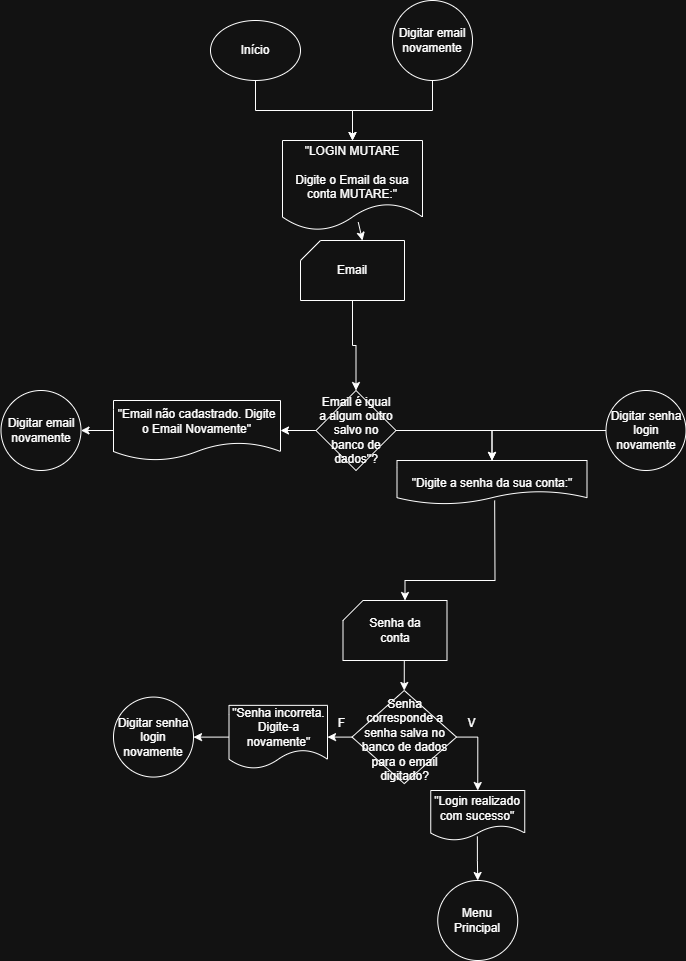

The diagram above was exported from draw.io. Its source (the exported page's mxGraphModel, read from the mxfile embedded in the PNG):
<mxGraphModel dx="1042" dy="642" grid="1" gridSize="10" guides="1" tooltips="1" connect="1" arrows="1" fold="1" page="1" pageScale="1" pageWidth="827" pageHeight="1169" math="0" shadow="0">
  <root>
    <mxCell id="0" />
    <mxCell id="1" parent="0" />
    <mxCell id="0boTivlSuVRbXw25WTQz-3" value="&quot;LOGIN MUTARE&lt;div&gt;&lt;br&gt;&lt;/div&gt;&lt;div&gt;Digite o Email da sua conta MUTARE:&lt;span style=&quot;background-color: transparent; color: light-dark(rgb(0, 0, 0), rgb(255, 255, 255));&quot;&gt;&quot;&lt;/span&gt;&lt;/div&gt;" style="shape=document;whiteSpace=wrap;html=1;boundedLbl=1;" parent="1" vertex="1">
      <mxGeometry x="291" y="190" width="140" height="90" as="geometry" />
    </mxCell>
    <mxCell id="0boTivlSuVRbXw25WTQz-8" value="" style="endArrow=classic;html=1;rounded=0;entryX=0;entryY=0;entryDx=62;entryDy=0;entryPerimeter=0;exitX=0.541;exitY=0.907;exitDx=0;exitDy=0;exitPerimeter=0;" parent="1" source="0boTivlSuVRbXw25WTQz-3" target="0boTivlSuVRbXw25WTQz-5" edge="1">
      <mxGeometry width="50" height="50" relative="1" as="geometry">
        <mxPoint x="424" y="390" as="sourcePoint" />
        <mxPoint x="474" y="340" as="targetPoint" />
      </mxGeometry>
    </mxCell>
    <mxCell id="0boTivlSuVRbXw25WTQz-9" value="" style="group" parent="1" vertex="1" connectable="0">
      <mxGeometry x="309" y="290" width="104" height="60" as="geometry" />
    </mxCell>
    <mxCell id="0boTivlSuVRbXw25WTQz-5" value="" style="verticalLabelPosition=bottom;verticalAlign=top;html=1;shape=card;whiteSpace=wrap;size=20;arcSize=12;" parent="0boTivlSuVRbXw25WTQz-9" vertex="1">
      <mxGeometry width="104" height="60" as="geometry" />
    </mxCell>
    <mxCell id="0boTivlSuVRbXw25WTQz-6" value="Email" style="text;html=1;align=center;verticalAlign=middle;whiteSpace=wrap;rounded=0;" parent="0boTivlSuVRbXw25WTQz-9" vertex="1">
      <mxGeometry x="22" y="15" width="60" height="30" as="geometry" />
    </mxCell>
    <mxCell id="VMltcIXAbGf6lN5rMRbk-1" value="" style="edgeStyle=orthogonalEdgeStyle;rounded=0;orthogonalLoop=1;jettySize=auto;html=1;entryX=0.5;entryY=0;entryDx=0;entryDy=0;" parent="1" source="0boTivlSuVRbXw25WTQz-5" target="VMltcIXAbGf6lN5rMRbk-7" edge="1">
      <mxGeometry relative="1" as="geometry">
        <mxPoint x="352" y="400" as="targetPoint" />
      </mxGeometry>
    </mxCell>
    <mxCell id="VMltcIXAbGf6lN5rMRbk-30" value="" style="edgeStyle=orthogonalEdgeStyle;rounded=0;orthogonalLoop=1;jettySize=auto;html=1;entryX=1;entryY=0.5;entryDx=0;entryDy=0;" parent="1" source="VMltcIXAbGf6lN5rMRbk-7" target="VMltcIXAbGf6lN5rMRbk-21" edge="1">
      <mxGeometry relative="1" as="geometry" />
    </mxCell>
    <mxCell id="VMltcIXAbGf6lN5rMRbk-7" value="Email é igual a algum outro salvo no banco de dados&quot;?" style="rhombus;whiteSpace=wrap;html=1;" parent="1" vertex="1">
      <mxGeometry x="324.5" y="440" width="80" height="80" as="geometry" />
    </mxCell>
    <mxCell id="_lnYhkJ-__jE0vA7rewG-1" value="" style="edgeStyle=orthogonalEdgeStyle;rounded=0;orthogonalLoop=1;jettySize=auto;html=1;" parent="1" source="VMltcIXAbGf6lN5rMRbk-21" target="VMltcIXAbGf6lN5rMRbk-139" edge="1">
      <mxGeometry relative="1" as="geometry" />
    </mxCell>
    <mxCell id="VMltcIXAbGf6lN5rMRbk-21" value="&quot;Email não cadastrado.&amp;nbsp;&lt;span style=&quot;background-color: transparent; color: light-dark(rgb(0, 0, 0), rgb(255, 255, 255));&quot;&gt;Digite o Email Novamente&quot;&lt;/span&gt;" style="shape=document;whiteSpace=wrap;html=1;boundedLbl=1;" parent="1" vertex="1">
      <mxGeometry x="122" y="450" width="167" height="60" as="geometry" />
    </mxCell>
    <mxCell id="VMltcIXAbGf6lN5rMRbk-75" style="edgeStyle=orthogonalEdgeStyle;rounded=0;orthogonalLoop=1;jettySize=auto;html=1;exitX=1;exitY=0.5;exitDx=0;exitDy=0;entryX=0.5;entryY=0;entryDx=0;entryDy=0;" parent="1" source="VMltcIXAbGf6lN5rMRbk-7" target="VMltcIXAbGf6lN5rMRbk-64" edge="1">
      <mxGeometry relative="1" as="geometry">
        <mxPoint x="516" y="610" as="sourcePoint" />
      </mxGeometry>
    </mxCell>
    <mxCell id="VMltcIXAbGf6lN5rMRbk-61" value="Início" style="ellipse;whiteSpace=wrap;html=1;" parent="1" vertex="1">
      <mxGeometry x="219" y="70" width="90" height="60" as="geometry" />
    </mxCell>
    <mxCell id="VMltcIXAbGf6lN5rMRbk-64" value="&lt;div&gt;&lt;br&gt;&lt;/div&gt;&lt;div&gt;&quot;Digite a senha da sua conta:&lt;span style=&quot;background-color: transparent; color: light-dark(rgb(0, 0, 0), rgb(255, 255, 255));&quot;&gt;&quot;&lt;/span&gt;&lt;/div&gt;" style="shape=document;whiteSpace=wrap;html=1;boundedLbl=1;" parent="1" vertex="1">
      <mxGeometry x="405.5" y="510" width="190" height="43.75" as="geometry" />
    </mxCell>
    <mxCell id="VMltcIXAbGf6lN5rMRbk-72" value="" style="edgeStyle=orthogonalEdgeStyle;rounded=0;orthogonalLoop=1;jettySize=auto;html=1;entryX=0.5;entryY=0;entryDx=0;entryDy=0;exitX=0.496;exitY=0.918;exitDx=0;exitDy=0;exitPerimeter=0;" parent="1" source="VMltcIXAbGf6lN5rMRbk-73" target="VMltcIXAbGf6lN5rMRbk-74" edge="1">
      <mxGeometry relative="1" as="geometry">
        <mxPoint x="100.15200000000004" y="806.1300000000003" as="sourcePoint" />
        <mxPoint x="-169.25000000000023" y="979.6999999999998" as="targetPoint" />
        <Array as="points" />
      </mxGeometry>
    </mxCell>
    <mxCell id="VMltcIXAbGf6lN5rMRbk-73" value="&quot;Login realizado com sucesso&lt;span style=&quot;background-color: transparent; color: light-dark(rgb(0, 0, 0), rgb(255, 255, 255));&quot;&gt;&quot;&lt;/span&gt;" style="shape=document;whiteSpace=wrap;html=1;boundedLbl=1;" parent="1" vertex="1">
      <mxGeometry x="439.25" y="840.0000000000002" width="94" height="50" as="geometry" />
    </mxCell>
    <mxCell id="VMltcIXAbGf6lN5rMRbk-74" value="Menu Principal" style="ellipse;whiteSpace=wrap;html=1;" parent="1" vertex="1">
      <mxGeometry x="446.25" y="930" width="80" height="80" as="geometry" />
    </mxCell>
    <mxCell id="_lnYhkJ-__jE0vA7rewG-3" style="edgeStyle=orthogonalEdgeStyle;rounded=0;orthogonalLoop=1;jettySize=auto;html=1;exitX=0.5;exitY=1;exitDx=0;exitDy=0;entryX=0.5;entryY=0;entryDx=0;entryDy=0;" parent="1" source="VMltcIXAbGf6lN5rMRbk-85" target="0boTivlSuVRbXw25WTQz-3" edge="1">
      <mxGeometry relative="1" as="geometry" />
    </mxCell>
    <mxCell id="VMltcIXAbGf6lN5rMRbk-85" value="Digitar email novamente" style="ellipse;whiteSpace=wrap;html=1;aspect=fixed;" parent="1" vertex="1">
      <mxGeometry x="401" y="50" width="80" height="80" as="geometry" />
    </mxCell>
    <mxCell id="VMltcIXAbGf6lN5rMRbk-101" style="edgeStyle=orthogonalEdgeStyle;rounded=0;orthogonalLoop=1;jettySize=auto;html=1;exitX=0.5;exitY=1;exitDx=0;exitDy=0;entryX=0.5;entryY=0;entryDx=0;entryDy=0;" parent="1" source="VMltcIXAbGf6lN5rMRbk-61" target="0boTivlSuVRbXw25WTQz-3" edge="1">
      <mxGeometry relative="1" as="geometry">
        <mxPoint x="326" y="200" as="sourcePoint" />
      </mxGeometry>
    </mxCell>
    <mxCell id="VMltcIXAbGf6lN5rMRbk-112" value="" style="group" parent="1" vertex="1" connectable="0">
      <mxGeometry x="351.5" y="650" width="104" height="60" as="geometry" />
    </mxCell>
    <mxCell id="VMltcIXAbGf6lN5rMRbk-63" value="" style="verticalLabelPosition=bottom;verticalAlign=top;html=1;shape=card;whiteSpace=wrap;size=20;arcSize=12;" parent="VMltcIXAbGf6lN5rMRbk-112" vertex="1">
      <mxGeometry width="104" height="60" as="geometry" />
    </mxCell>
    <mxCell id="VMltcIXAbGf6lN5rMRbk-66" value="Senha da conta" style="text;html=1;align=center;verticalAlign=middle;whiteSpace=wrap;rounded=0;" parent="VMltcIXAbGf6lN5rMRbk-112" vertex="1">
      <mxGeometry x="22" y="15" width="60" height="30" as="geometry" />
    </mxCell>
    <mxCell id="VMltcIXAbGf6lN5rMRbk-115" value="" style="endArrow=classic;html=1;rounded=0;exitX=0.514;exitY=0.914;exitDx=0;exitDy=0;exitPerimeter=0;entryX=0;entryY=0;entryDx=62;entryDy=0;entryPerimeter=0;" parent="1" source="VMltcIXAbGf6lN5rMRbk-64" target="VMltcIXAbGf6lN5rMRbk-63" edge="1">
      <mxGeometry width="50" height="50" relative="1" as="geometry">
        <mxPoint x="345.5" y="810" as="sourcePoint" />
        <mxPoint x="395.5" y="760" as="targetPoint" />
        <Array as="points">
          <mxPoint x="503.5" y="630" />
          <mxPoint x="413.5" y="630" />
        </Array>
      </mxGeometry>
    </mxCell>
    <mxCell id="VMltcIXAbGf6lN5rMRbk-121" value="" style="edgeStyle=orthogonalEdgeStyle;rounded=0;orthogonalLoop=1;jettySize=auto;html=1;entryX=0.5;entryY=0;entryDx=0;entryDy=0;exitX=0.5;exitY=1;exitDx=0;exitDy=0;exitPerimeter=0;" parent="1" source="VMltcIXAbGf6lN5rMRbk-63" target="VMltcIXAbGf6lN5rMRbk-155" edge="1">
      <mxGeometry relative="1" as="geometry">
        <mxPoint x="402.5" y="760" as="targetPoint" />
        <mxPoint x="443" y="780" as="sourcePoint" />
      </mxGeometry>
    </mxCell>
    <mxCell id="VMltcIXAbGf6lN5rMRbk-139" value="Digitar email novamente" style="ellipse;whiteSpace=wrap;html=1;aspect=fixed;" parent="1" vertex="1">
      <mxGeometry x="9.5" y="440" width="80" height="80" as="geometry" />
    </mxCell>
    <mxCell id="VMltcIXAbGf6lN5rMRbk-156" style="edgeStyle=orthogonalEdgeStyle;rounded=0;orthogonalLoop=1;jettySize=auto;html=1;exitX=1;exitY=0.5;exitDx=0;exitDy=0;entryX=0.5;entryY=0;entryDx=0;entryDy=0;" parent="1" source="VMltcIXAbGf6lN5rMRbk-155" target="VMltcIXAbGf6lN5rMRbk-73" edge="1">
      <mxGeometry relative="1" as="geometry" />
    </mxCell>
    <mxCell id="VMltcIXAbGf6lN5rMRbk-158" value="" style="edgeStyle=orthogonalEdgeStyle;rounded=0;orthogonalLoop=1;jettySize=auto;html=1;" parent="1" source="VMltcIXAbGf6lN5rMRbk-155" target="VMltcIXAbGf6lN5rMRbk-157" edge="1">
      <mxGeometry relative="1" as="geometry" />
    </mxCell>
    <mxCell id="VMltcIXAbGf6lN5rMRbk-155" value="Senha corresponde a senha salva no banco de dados para o email digita&lt;span style=&quot;background-color: transparent; color: light-dark(rgb(0, 0, 0), rgb(255, 255, 255));&quot;&gt;do?&lt;/span&gt;" style="rhombus;whiteSpace=wrap;html=1;verticalAlign=top;arcSize=12;" parent="1" vertex="1">
      <mxGeometry x="360.5" y="740" width="104.5" height="93.13" as="geometry" />
    </mxCell>
    <mxCell id="VMltcIXAbGf6lN5rMRbk-160" value="" style="edgeStyle=orthogonalEdgeStyle;rounded=0;orthogonalLoop=1;jettySize=auto;html=1;" parent="1" source="VMltcIXAbGf6lN5rMRbk-157" target="VMltcIXAbGf6lN5rMRbk-159" edge="1">
      <mxGeometry relative="1" as="geometry" />
    </mxCell>
    <mxCell id="VMltcIXAbGf6lN5rMRbk-157" value="&quot;Senha incorreta. Digite-a novamente&quot;" style="shape=document;whiteSpace=wrap;html=1;boundedLbl=1;" parent="1" vertex="1">
      <mxGeometry x="237.5" y="754.8499999999999" width="98.5" height="63.44" as="geometry" />
    </mxCell>
    <mxCell id="VMltcIXAbGf6lN5rMRbk-159" value="Digitar senha login novamente" style="ellipse;whiteSpace=wrap;html=1;" parent="1" vertex="1">
      <mxGeometry x="122" y="746.565" width="80" height="80" as="geometry" />
    </mxCell>
    <mxCell id="VMltcIXAbGf6lN5rMRbk-162" style="edgeStyle=orthogonalEdgeStyle;rounded=0;orthogonalLoop=1;jettySize=auto;html=1;exitX=0;exitY=0.5;exitDx=0;exitDy=0;entryX=0.5;entryY=0;entryDx=0;entryDy=0;" parent="1" source="VMltcIXAbGf6lN5rMRbk-161" target="VMltcIXAbGf6lN5rMRbk-64" edge="1">
      <mxGeometry relative="1" as="geometry" />
    </mxCell>
    <mxCell id="VMltcIXAbGf6lN5rMRbk-161" value="Digitar senha login novamente" style="ellipse;whiteSpace=wrap;html=1;" parent="1" vertex="1">
      <mxGeometry x="614.5" y="440.0049999999999" width="80" height="80" as="geometry" />
    </mxCell>
    <mxCell id="Op-0wJ1cIvLsOhmIXbLP-5" value="V" style="text;html=1;align=center;verticalAlign=middle;resizable=0;points=[];autosize=1;strokeColor=none;fillColor=none;" parent="1" vertex="1">
      <mxGeometry x="465" y="758" width="30" height="30" as="geometry" />
    </mxCell>
    <mxCell id="Op-0wJ1cIvLsOhmIXbLP-6" value="F" style="text;html=1;align=center;verticalAlign=middle;resizable=0;points=[];autosize=1;strokeColor=none;fillColor=none;" parent="1" vertex="1">
      <mxGeometry x="335" y="758" width="30" height="30" as="geometry" />
    </mxCell>
  </root>
</mxGraphModel>